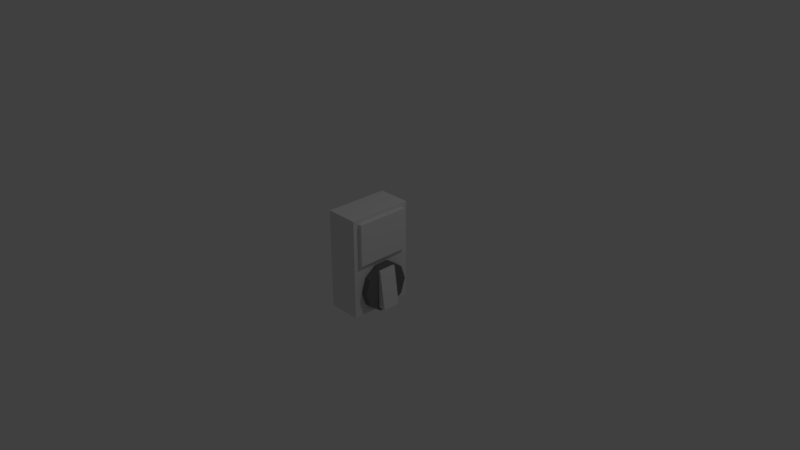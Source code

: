 # Source: Panel.blend  (saved by Blender 2.79.0; exported with 4.5.12 LTS)
import bpy
from mathutils import Matrix  # noqa: F401  (used for matrix-valued properties, if any)

bpy.ops.wm.read_factory_settings(use_empty=True)
scene = bpy.context.scene
scene.name = 'Scene'

# ---- collections
col_collection_1 = bpy.data.collections.new('Collection 1'); scene.collection.children.link(col_collection_1)

# ---- materials (node trees are filled in below, after node groups)
mat_material = bpy.data.materials.new('Material')
mat_material.alpha_threshold = 0.0
mat_material.use_transparent_shadow = False
mat_material.roughness = 0.5
mat_material.line_color = (0.0, 0.0, 0.0, 1.0)
mat_material_001 = bpy.data.materials.new('Material.001')
mat_material_001.alpha_threshold = 0.0
mat_material_001.use_transparent_shadow = False
mat_material_001.diffuse_color = (0.1789, 0.1789, 0.1789, 1.0)
mat_material_001.roughness = 0.5

# ---- material node trees

# ---- world
world_world = bpy.data.worlds.new('World'); scene.world = world_world
world_world.color = (0.05088, 0.05088, 0.05088)
world_world.use_sun_shadow = False
world_world.sun_shadow_jitter_overblur = 0.0
world_world.cycles.sampling_method = 'MANUAL'

# ---- cameras
cam_camera = bpy.data.cameras.new('Camera')
cam_camera.clip_end = 100.0
cam_camera.lens = 35.0
cam_camera.sensor_width = 32.0
cam_camera.sensor_height = 18.0
cam_camera.ortho_scale = 7.314
cam_camera.dof.focus_distance = 0.0
cam_camera.dof.aperture_fstop = 128.0

# ---- lights
light_lamp = bpy.data.lights.new('Lamp', 'POINT')
light_lamp.transmission_factor = 0.0
light_lamp.cutoff_distance = 30.0
light_lamp.energy = 100.0
light_lamp.shadow_buffer_clip_start = 1.001
light_lamp.shadow_soft_size = 0.1
light_lamp.shadow_maximum_resolution = 0.006
light_lamp.use_absolute_resolution = True

# ---- meshes
me_cube_001 = bpy.data.meshes.new('Cube.001')
me_cube_001.from_pydata([(0.2238, 0.3645, 0.6262), (0.2238, -0.3645, 0.6262), (0.2238, 0.3645, 0.05767), (0.2238, -0.3645, 0.05767), (0.2787, 0.3645, 0.6262), (0.2787, -0.3645, 0.6262), (0.2787, 0.3645, 0.05767), (0.2787, -0.3645, 0.05767)], [], [(0, 1, 5, 4), (6, 4, 5, 7), (2, 0, 4, 6), (3, 2, 6, 7), (1, 3, 7, 5)])
me_cube_001.materials.append(mat_material)
me_cube_001.use_remesh_preserve_volume = False
me_cube_001.use_remesh_preserve_attributes = False
me_cube_001.use_mirror_vertex_groups = False
me_cube_001.update()
me_cube = bpy.data.meshes.new('Cube')
me_cube.from_pydata([(0.2238, 0.4384, -0.6839), (0.2238, -0.4384, -0.6839), (-0.2238, -0.4384, -0.6839), (-0.2238, 0.4384, -0.6839), (0.2238, 0.4384, 0.6839), (0.2238, -0.4384, 0.6839), (-0.2238, -0.4384, 0.6839), (-0.2238, 0.4384, 0.6839), (0.2238, 0.4384, 0.0), (0.2238, -0.4384, 0.0), (0.2238, 0.3645, 0.6262), (0.2238, -0.3645, 0.6262), (0.2238, 0.3645, 0.05767), (0.2238, -0.3645, 0.05767), (0.2238, 0.1225, -0.6097), (0.2238, -0.1225, -0.6097), (0.2238, 0.1225, -0.07425), (0.2238, -0.1225, -0.07425), (0.4218, 0.1225, -0.6097), (0.4218, -0.1225, -0.6097), (0.3444, 0.1225, -0.07425), (0.3444, -0.1225, -0.07425), (0.05333, 0.3313, -0.3505), (0.3192, 0.3313, -0.3505), (0.05333, 0.268, -0.5453), (0.3192, 0.268, -0.5453), (0.05333, 0.1024, -0.6656), (0.3192, 0.1024, -0.6656), (0.05333, -0.1024, -0.6656), (0.3192, -0.1024, -0.6656), (0.05333, -0.268, -0.5453), (0.3192, -0.268, -0.5453), (0.05333, -0.3313, -0.3505), (0.3192, -0.3313, -0.3505), (0.05333, -0.268, -0.1558), (0.3192, -0.268, -0.1558), (0.05333, -0.1024, -0.03547), (0.3192, -0.1024, -0.03547), (0.05333, 0.1024, -0.03547), (0.3192, 0.1024, -0.03547), (0.05333, 0.268, -0.1558), (0.3192, 0.268, -0.1558)], [], [(0, 1, 2, 3), (4, 7, 6, 5), (5, 9, 13, 11), (1, 9, 5, 6, 2), (2, 6, 7, 3), (4, 8, 0, 3, 7), (9, 1, 15, 17), (8, 4, 10, 12), (9, 8, 12, 13), (4, 5, 11, 10), (17, 15, 19, 21), (1, 0, 14, 15), (8, 9, 17, 16), (0, 8, 16, 14), (18, 20, 21, 19), (15, 14, 18, 19), (16, 17, 21, 20), (14, 16, 20, 18), (22, 23, 25, 24), (24, 25, 27, 26), (26, 27, 29, 28), (28, 29, 31, 30), (30, 31, 33, 32), (32, 33, 35, 34), (34, 35, 37, 36), (36, 37, 39, 38), (25, 23, 41, 39, 37, 35, 33, 31, 29, 27), (38, 39, 41, 40), (40, 41, 23, 22), (22, 24, 26, 28, 30, 32, 34, 36, 38, 40)])
me_cube.polygons.foreach_set('material_index', [0, 0, 0, 0, 0, 0, 0, 0, 0, 0, 0, 0, 0, 0, 0, 0, 0, 0, 1, 1, 1, 1, 1, 1, 1, 1, 1, 1, 1, 1])
me_cube.materials.append(mat_material)
me_cube.materials.append(mat_material_001)
me_cube.use_remesh_preserve_volume = False
me_cube.use_remesh_preserve_attributes = False
me_cube.use_mirror_vertex_groups = False
me_cube.update()

# ---- objects
ob_cube_001 = bpy.data.objects.new('Cube.001', me_cube_001)
ob_cube = bpy.data.objects.new('Cube', me_cube)
ob_lamp = bpy.data.objects.new('Lamp', light_lamp)
ob_camera = bpy.data.objects.new('Camera', cam_camera)

# ---- transforms, parenting, visibility, modifiers, constraints
ob_cube_001.location = (0.0, 0.0, 0.0)
ob_cube_001.lock_rotations_4d = False
ob_cube_001.empty_display_type = 'ARROWS'
ob_cube_001.lineart.crease_threshold = 0.0
ob_cube.location = (0.0, 0.0, 0.0)
ob_cube.lock_rotations_4d = False
ob_cube.empty_display_type = 'ARROWS'
ob_cube.lineart.crease_threshold = 0.0
ob_lamp.location = (4.076, 1.005, 5.904)
ob_lamp.rotation_euler = (0.6503, 0.05522, 1.866)
ob_lamp.lock_rotations_4d = False
ob_lamp.empty_display_type = 'ARROWS'
ob_lamp.color = (0.0, 0.0, 0.0, 0.0)
ob_lamp.lineart.crease_threshold = 0.0
ob_camera.location = (7.481, -6.508, 5.344)
ob_camera.rotation_euler = (1.109, 0.0, 0.8149)
ob_camera.lock_rotations_4d = False
ob_camera.empty_display_type = 'ARROWS'
ob_camera.color = (0.0, 0.0, 0.0, 0.0)
ob_camera.display_type = 'WIRE'
ob_camera.lineart.crease_threshold = 0.0

# ---- collection membership
col_collection_1.objects.link(ob_cube_001)
col_collection_1.objects.link(ob_cube)
col_collection_1.objects.link(ob_lamp)
col_collection_1.objects.link(ob_camera)

# ---- scene / render settings (as saved in the file)
scene.camera = ob_camera
scene.frame_start = 1; scene.frame_end = 250; scene.frame_set(1)
scene.render.engine = 'BLENDER_EEVEE_NEXT'
scene.render.resolution_percentage = 50
scene.render.dither_intensity = 0.0
scene.cycles.use_denoising = False
scene.cycles.samples = 128
scene.cycles.sampling_pattern = 'TABULATED_SOBOL'
scene.cycles.use_adaptive_sampling = False
scene.cycles.use_light_tree = False
scene.cycles.blur_glossy = 0.0
scene.cycles.sample_clamp_indirect = 0.0
scene.view_settings.view_transform = 'Standard'
bpy.context.view_layer.update()
